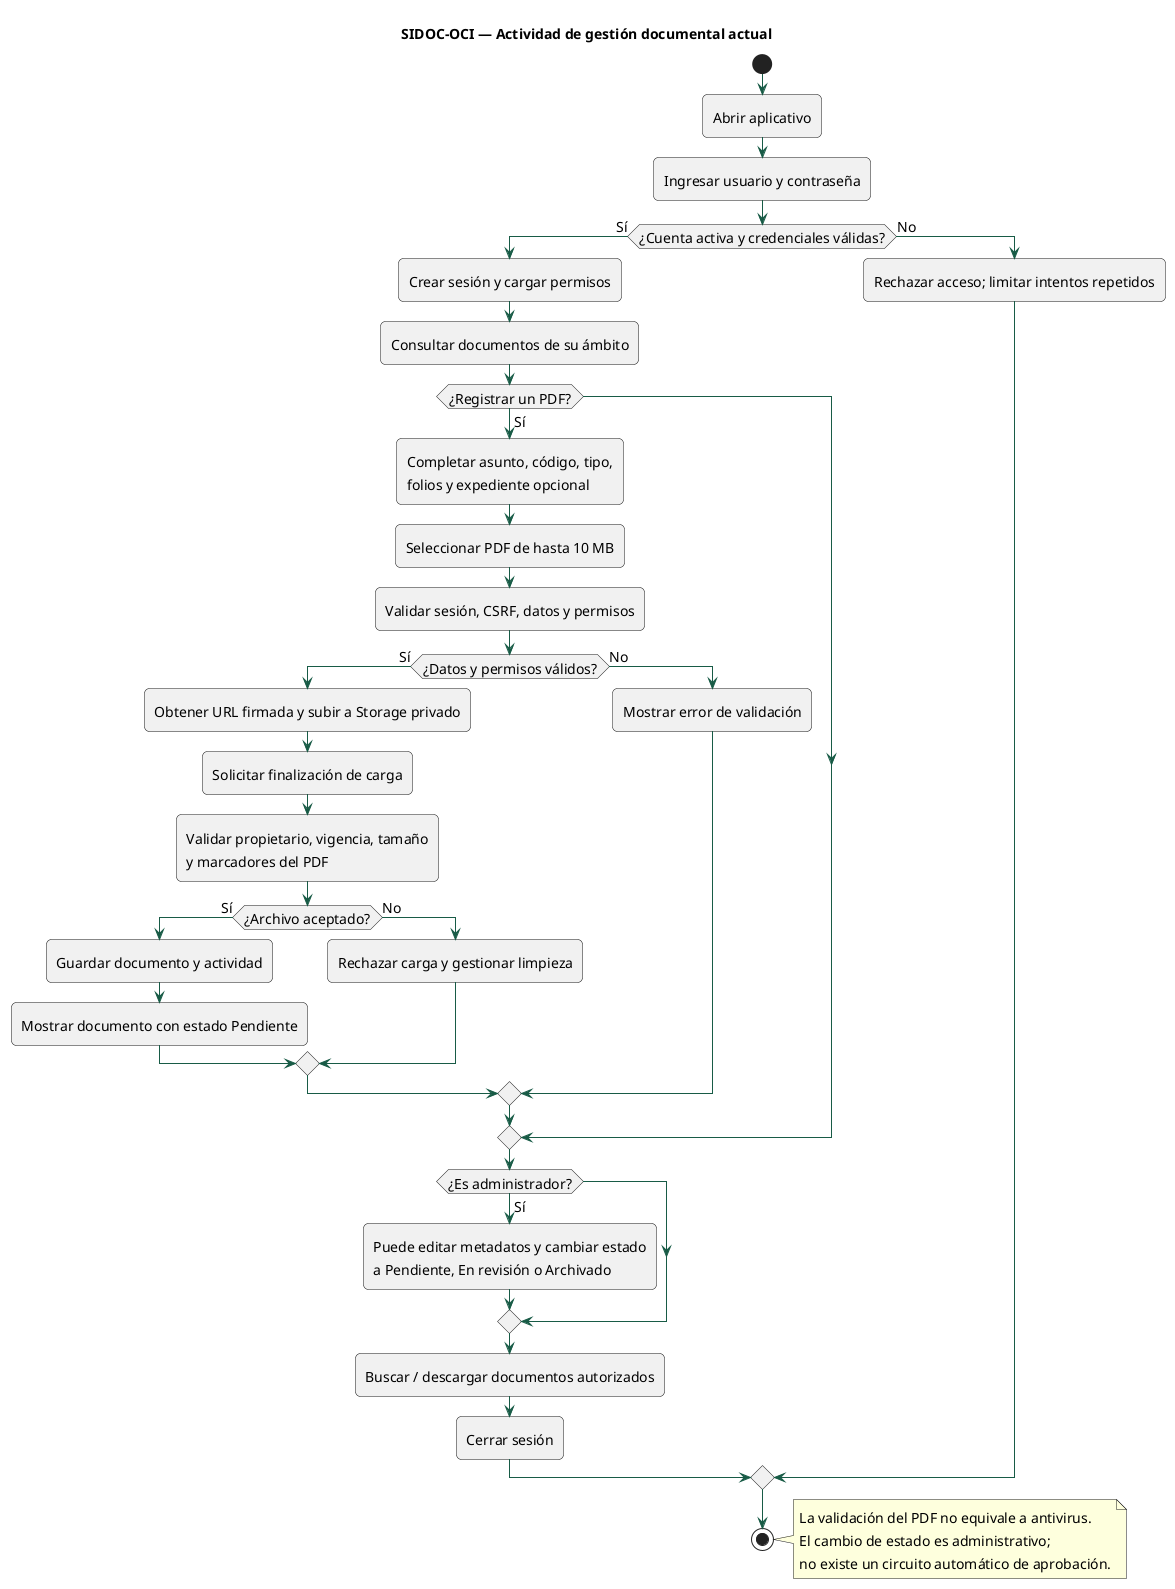

The diagram above was rendered by PlantUML. Its source (embedded in the PNG):
@startuml
skinparam backgroundColor white
skinparam shadowing false
skinparam defaultFontName SansSerif
skinparam defaultFontSize 14
skinparam ArrowColor #185B46
skinparam packageStyle rectangle
skinparam roundcorner 10
title SIDOC-OCI — Actividad de gestión documental actual
start
:Abrir aplicativo;
:Ingresar usuario y contraseña;
if (¿Cuenta activa y credenciales válidas?) then (Sí)
 :Crear sesión y cargar permisos;
 :Consultar documentos de su ámbito;
 if (¿Registrar un PDF?) then (Sí)
  :Completar asunto, código, tipo,
folios y expediente opcional;
  :Seleccionar PDF de hasta 10 MB;
  :Validar sesión, CSRF, datos y permisos;
  if (¿Datos y permisos válidos?) then (Sí)
   :Obtener URL firmada y subir a Storage privado;
   :Solicitar finalización de carga;
   :Validar propietario, vigencia, tamaño
y marcadores del PDF;
   if (¿Archivo aceptado?) then (Sí)
    :Guardar documento y actividad;
    :Mostrar documento con estado Pendiente;
   else (No)
    :Rechazar carga y gestionar limpieza;
   endif
  else (No)
   :Mostrar error de validación;
  endif
 endif
 if (¿Es administrador?) then (Sí)
  :Puede editar metadatos y cambiar estado
a Pendiente, En revisión o Archivado;
 endif
 :Buscar / descargar documentos autorizados;
 :Cerrar sesión;
else (No)
 :Rechazar acceso; limitar intentos repetidos;
endif
stop
note right
La validación del PDF no equivale a antivirus.
El cambio de estado es administrativo;
no existe un circuito automático de aprobación.
end note
@enduml